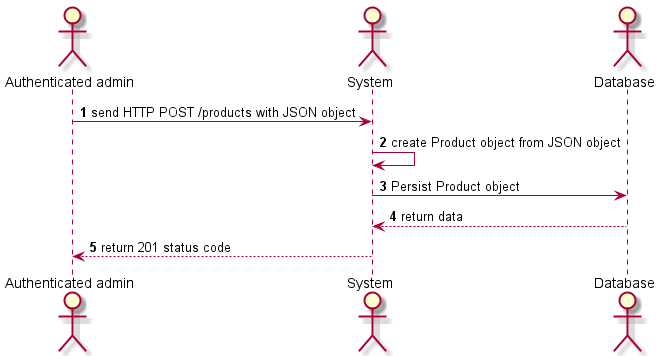

The diagram above was rendered by PlantUML. Its source (embedded in the PNG):
@startuml
'https://plantuml.com/sequence-diagram

autonumber

actor "Authenticated admin" as admin
actor System                as system
actor Database              as db

admin  -> system  : send HTTP POST /products with JSON object
system -> system  : create Product object from JSON object
system -> db      : Persist Product object
system <-- db     : return data
admin  <-- system : return 201 status code

@enduml